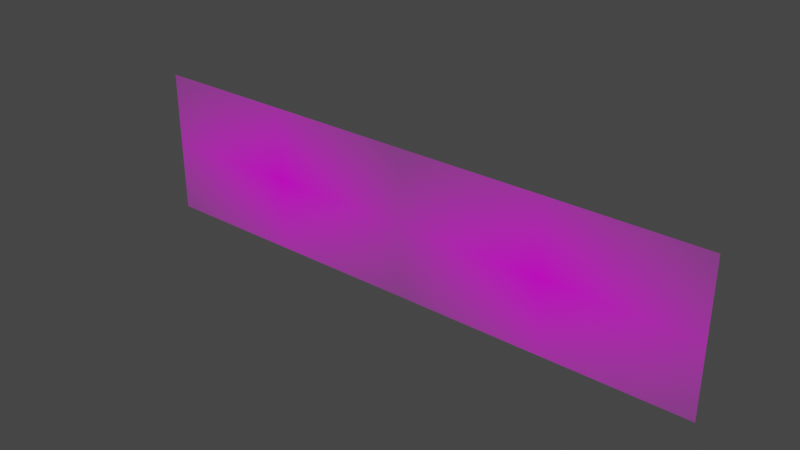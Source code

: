 # Source: wings.blend  (saved by Blender 3.4.6; exported with 4.5.12 LTS)
import bpy
from mathutils import Matrix  # noqa: F401  (used for matrix-valued properties, if any)

bpy.ops.wm.read_factory_settings(use_empty=True)
scene = bpy.context.scene
scene.name = 'Scene'

# ---- collections
col_collection = bpy.data.collections.new('Collection'); scene.collection.children.link(col_collection)

# ---- images (referenced by path relative to the original .blend; pixels are not part of the script)
import os
ASSET_DIR = os.environ.get("B2B_ASSET_DIR", "")  # directory of the original .blend (textures are referenced by path, not embedded)
HERE = os.path.dirname(os.path.abspath(__file__))  # packed textures are extracted next to this script under _unpacked/

def load_image(name, relpath, width, height, colorspace="sRGB"):
    """Load a texture the original file referenced (path relative to the .blend, or extracted next to this script)."""
    p = next((c for c in (os.path.join(HERE, relpath), os.path.join(ASSET_DIR, relpath)) if relpath and os.path.exists(c)), "")
    if p:
        img = bpy.data.images.load(p, check_existing=True)
        img.name = name
    else:  # same state as the original file: an image datablock whose file is absent (Cycles renders it pink)
        img = bpy.data.images.new(name, width, height)
        img.source = "FILE"
        img.filepath = "//" + (relpath or name)
    img.colorspace_settings.name = colorspace
    return img
img_wings_entity_png = load_image('wings_entity.png', 'wings_entity.png', 1024, 1024, 'sRGB')

# ---- materials (node trees are filled in below, after node groups)
mat_wings_entity = bpy.data.materials.new('wings_entity')

# ---- material node trees
mat_wings_entity.use_nodes = True; mat_wings_entity.node_tree.nodes.clear()
_N = mat_wings_entity.node_tree.nodes; _L = mat_wings_entity.node_tree.links
n0 = _N.new('ShaderNodeOutputMaterial'); n0.name = 'Material Output'; n0.location = (300, 300)
n0.target = 'CYCLES'
n1 = _N.new('ShaderNodeTexImage'); n1.name = 'Image Texture'; n1.location = (-200, 300)
n1.image = img_wings_entity_png
n1.extension = 'CLIP'
n2 = _N.new('ShaderNodeBsdfPrincipled'); n2.name = 'Principled BSDF'; n2.location = (0, 300)
n2.distribution = 'GGX'
n2.subsurface_method = 'RANDOM_WALK_SKIN'
n2.inputs[3].default_value = 1.45
n2.inputs[27].default_value = (0.0, 0.0, 0.0, 1.0)
n2.inputs[28].default_value = 1.0
n3 = _N.new('ShaderNodeOutputMaterial'); n3.name = 'Material Output.001'; n3.location = (0, 0)
n3.target = 'EEVEE'
n4 = _N.new('ShaderNodeMixShader'); n4.name = 'Mix Shader'; n4.location = (0, 0)
n4.label = 'Disable Shadow'
n4.hide = True
n5 = _N.new('ShaderNodeLightPath'); n5.name = 'Light Path'; n5.location = (0, 0)
n5.hide = True
n6 = _N.new('ShaderNodeBsdfTransparent'); n6.name = 'Transparent BSDF'; n6.location = (0, 0)
n6.hide = True
_L.new(n1.outputs[0], n2.inputs[0])
_L.new(n1.outputs[1], n2.inputs[4])
_L.new(n2.outputs[0], n0.inputs[0])
_L.new(n2.outputs[0], n4.inputs[1])
_L.new(n4.outputs[0], n3.inputs[0])
_L.new(n5.outputs[1], n4.inputs[0])
_L.new(n6.outputs[0], n4.inputs[2])
n0.is_active_output = True

# ---- world
world_world = bpy.data.worlds.new('World'); scene.world = world_world
world_world.use_nodes = True; world_world.node_tree.nodes.clear()
_N = world_world.node_tree.nodes; _L = world_world.node_tree.links
n0 = _N.new('ShaderNodeOutputWorld'); n0.name = 'World Output'; n0.location = (300, 300)
n1 = _N.new('ShaderNodeBackground'); n1.name = 'Background'; n1.location = (10, 300)
n1.inputs[0].default_value = (0.05088, 0.05088, 0.05088, 1.0)
_L.new(n1.outputs[0], n0.inputs[0])
n0.is_active_output = True
world_world.color = (0.05088, 0.05088, 0.05088)
world_world.use_sun_shadow = False
world_world.sun_shadow_jitter_overblur = 0.0

# ---- meshes
me_wings_entity_001 = bpy.data.meshes.new('wings_entity.001')
me_wings_entity_001.from_pydata([(-11.54, 7.838e-07, -2.655), (0.01896, 7.838e-07, -2.655), (-11.54, -8.47e-07, 3.125), (0.01896, -8.47e-07, 3.125)], [], [(0, 2, 3, 1)])
_uv = me_wings_entity_001.uv_layers.new(name='UVMap')
_uv.uv.foreach_set('vector', [0.0, 0.0, 0.0, 1.0, 1.0, 1.0, 1.0, 0.0])
me_wings_entity_001.materials.append(mat_wings_entity)
me_wings_entity_001.update()
me_wings_entity_002 = bpy.data.meshes.new('wings_entity.002')
me_wings_entity_002.from_pydata([(11.54, 7.838e-07, -2.655), (-0.01896, 7.838e-07, -2.655), (11.54, -8.47e-07, 3.125), (-0.01896, -8.47e-07, 3.125)], [], [(0, 1, 3, 2)])
_uv = me_wings_entity_002.uv_layers.new(name='UVMap')
_uv.uv.foreach_set('vector', [0.0, 0.0, 1.0, 0.0, 1.0, 1.0, 0.0, 1.0])
me_wings_entity_002.materials.append(mat_wings_entity)
me_wings_entity_002.update()

# ---- objects
ob_wing_right = bpy.data.objects.new('wing-right', me_wings_entity_001)
ob_root = bpy.data.objects.new('root', None)
ob_left = bpy.data.objects.new('left', None)
ob_right = bpy.data.objects.new('right', None)
ob_mount = bpy.data.objects.new('mount', None)
ob_wing_left = bpy.data.objects.new('wing-left', me_wings_entity_002)

# ---- transforms, parenting, visibility, modifiers, constraints
ob_wing_right.parent = ob_right
ob_wing_right.matrix_parent_inverse = Matrix(((1.0, -0.0, -0.0, -0.0), (-0.0, 1.0, 0.0, 2.781), (-0.0, -0.0, 1.0, -5.103), (-0.0, 0.0, -0.0, 1.0)))
ob_wing_right.location = (0.0, -2.781, 5.103)
ob_wing_right.visible_shadow = False
_vg = ob_wing_right.vertex_groups.new(name='right')
_vg = ob_wing_right.vertex_groups.new(name='left')
ob_root.location = (0.0, 0.0, 0.0)
ob_root.empty_display_type = 'SINGLE_ARROW'
ob_left.parent = ob_root
ob_left.location = (0.0, -2.781, 5.103)
ob_left.empty_display_type = 'SINGLE_ARROW'
ob_right.parent = ob_root
ob_right.location = (0.0, -2.781, 5.103)
ob_right.empty_display_type = 'SINGLE_ARROW'
ob_mount.parent = ob_root
ob_mount.location = (0.0, -4.712, -5.667)
ob_mount.rotation_euler = (1.571, -0.0, 0.0)
ob_mount.empty_display_type = 'SINGLE_ARROW'
ob_wing_left.parent = ob_left
ob_wing_left.matrix_parent_inverse = Matrix(((1.0, -0.0, -0.0, -0.0), (-0.0, 1.0, 0.0, 2.781), (-0.0, -0.0, 1.0, -5.103), (-0.0, 0.0, -0.0, 1.0)))
ob_wing_left.location = (0.0, -2.781, 5.103)
ob_wing_left.visible_shadow = False
_vg = ob_wing_left.vertex_groups.new(name='right')
_vg = ob_wing_left.vertex_groups.new(name='left')

# ---- collection membership
col_collection.objects.link(ob_wing_right)
col_collection.objects.link(ob_root)
col_collection.objects.link(ob_left)
col_collection.objects.link(ob_right)
col_collection.objects.link(ob_mount)
col_collection.objects.link(ob_wing_left)

# ---- scene / render settings (as saved in the file)
scene.frame_start = 1; scene.frame_end = 250; scene.frame_set(1)
scene.render.engine = 'BLENDER_EEVEE_NEXT'
scene.cycles.sampling_pattern = 'TABULATED_SOBOL'
scene.cycles.use_light_tree = False
scene.view_settings.view_transform = 'Filmic'
bpy.context.view_layer.update()

# ---- added for rendering (the .blend has no active camera and no usable light): camera, sun
cam_auto = bpy.data.cameras.new('AutoCamera')
cam_auto.lens = 50.0
cam_auto.sensor_width = 36.0
cam_auto.clip_end = 1000.0
ob_auto_camera = bpy.data.objects.new('AutoCamera', cam_auto)
scene.collection.objects.link(ob_auto_camera)
ob_auto_camera.location = (22.0173, -29.2016, 22.952)
ob_auto_camera.rotation_euler = (1.09748, -7.21219e-08, 0.694738)
scene.camera = ob_auto_camera
light_auto_sun = bpy.data.lights.new('AutoSun', 'SUN')
light_auto_sun.energy = 3.0
light_auto_sun.angle = 0.0523599
ob_auto_sun = bpy.data.objects.new('AutoSun', light_auto_sun)
scene.collection.objects.link(ob_auto_sun)
ob_auto_sun.rotation_euler = (0.872665, 0.174533, 0.523599)
bpy.context.view_layer.update()
